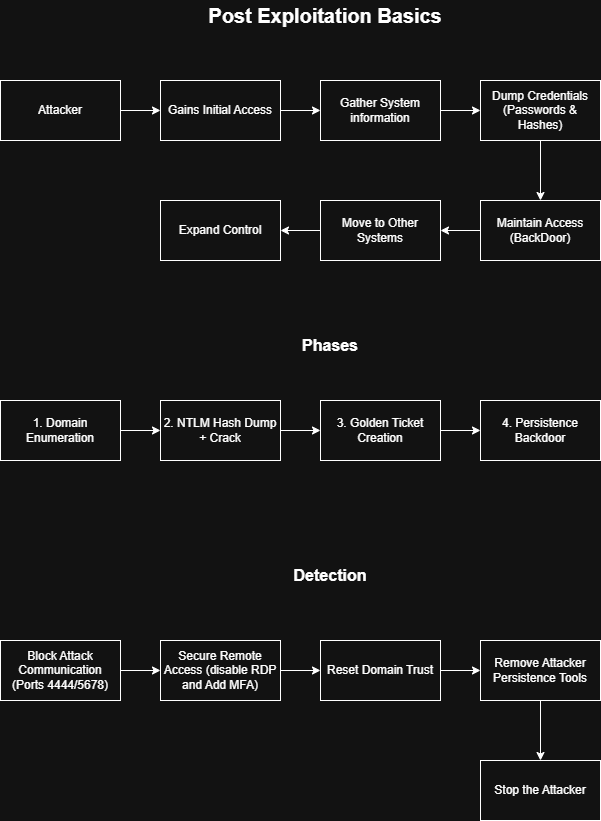

The diagram above was exported from draw.io. Its source (the exported page's mxGraphModel, read from the mxfile embedded in the PNG):
<mxGraphModel dx="1414" dy="743" grid="1" gridSize="10" guides="1" tooltips="1" connect="1" arrows="1" fold="1" page="1" pageScale="1" pageWidth="850" pageHeight="1100" math="0" shadow="0">
  <root>
    <mxCell id="0" />
    <mxCell id="1" parent="0" />
    <mxCell id="nj6xtwOssoenJTBKykV1-3" edge="1" parent="1" source="nj6xtwOssoenJTBKykV1-1" style="edgeStyle=orthogonalEdgeStyle;rounded=0;orthogonalLoop=1;jettySize=auto;html=1;exitX=1;exitY=0.5;exitDx=0;exitDy=0;" target="nj6xtwOssoenJTBKykV1-2">
      <mxGeometry relative="1" as="geometry" />
    </mxCell>
    <mxCell id="nj6xtwOssoenJTBKykV1-1" parent="1" style="rounded=0;whiteSpace=wrap;html=1;" value="Attacker" vertex="1">
      <mxGeometry height="60" width="120" x="40" y="120" as="geometry" />
    </mxCell>
    <mxCell id="nj6xtwOssoenJTBKykV1-5" edge="1" parent="1" source="nj6xtwOssoenJTBKykV1-2" style="edgeStyle=orthogonalEdgeStyle;rounded=0;orthogonalLoop=1;jettySize=auto;html=1;exitX=1;exitY=0.5;exitDx=0;exitDy=0;" target="nj6xtwOssoenJTBKykV1-4">
      <mxGeometry relative="1" as="geometry" />
    </mxCell>
    <mxCell id="nj6xtwOssoenJTBKykV1-2" parent="1" style="rounded=0;whiteSpace=wrap;html=1;" value="Gains Initial Access" vertex="1">
      <mxGeometry height="60" width="120" x="200" y="120" as="geometry" />
    </mxCell>
    <mxCell id="nj6xtwOssoenJTBKykV1-7" edge="1" parent="1" source="nj6xtwOssoenJTBKykV1-4" style="edgeStyle=orthogonalEdgeStyle;rounded=0;orthogonalLoop=1;jettySize=auto;html=1;exitX=1;exitY=0.5;exitDx=0;exitDy=0;" target="nj6xtwOssoenJTBKykV1-6">
      <mxGeometry relative="1" as="geometry" />
    </mxCell>
    <mxCell id="nj6xtwOssoenJTBKykV1-4" parent="1" style="rounded=0;whiteSpace=wrap;html=1;" value="Gather System information" vertex="1">
      <mxGeometry height="60" width="120" x="360" y="120" as="geometry" />
    </mxCell>
    <mxCell id="nj6xtwOssoenJTBKykV1-9" edge="1" parent="1" source="nj6xtwOssoenJTBKykV1-6" style="edgeStyle=orthogonalEdgeStyle;rounded=0;orthogonalLoop=1;jettySize=auto;html=1;exitX=0.5;exitY=1;exitDx=0;exitDy=0;entryX=0.5;entryY=0;entryDx=0;entryDy=0;" target="nj6xtwOssoenJTBKykV1-8">
      <mxGeometry relative="1" as="geometry" />
    </mxCell>
    <mxCell id="nj6xtwOssoenJTBKykV1-6" parent="1" style="rounded=0;whiteSpace=wrap;html=1;" value="Dump Credentials (Passwords &amp;amp; Hashes)" vertex="1">
      <mxGeometry height="60" width="120" x="520" y="120" as="geometry" />
    </mxCell>
    <mxCell id="nj6xtwOssoenJTBKykV1-11" edge="1" parent="1" source="nj6xtwOssoenJTBKykV1-8" style="edgeStyle=orthogonalEdgeStyle;rounded=0;orthogonalLoop=1;jettySize=auto;html=1;exitX=0;exitY=0.5;exitDx=0;exitDy=0;" target="nj6xtwOssoenJTBKykV1-10">
      <mxGeometry relative="1" as="geometry" />
    </mxCell>
    <mxCell id="nj6xtwOssoenJTBKykV1-8" parent="1" style="rounded=0;whiteSpace=wrap;html=1;" value="Maintain Access (BackDoor)" vertex="1">
      <mxGeometry height="60" width="120" x="520" y="240" as="geometry" />
    </mxCell>
    <mxCell id="nj6xtwOssoenJTBKykV1-13" edge="1" parent="1" source="nj6xtwOssoenJTBKykV1-10" style="edgeStyle=orthogonalEdgeStyle;rounded=0;orthogonalLoop=1;jettySize=auto;html=1;exitX=0;exitY=0.5;exitDx=0;exitDy=0;entryX=1;entryY=0.5;entryDx=0;entryDy=0;" target="nj6xtwOssoenJTBKykV1-12">
      <mxGeometry relative="1" as="geometry" />
    </mxCell>
    <mxCell id="nj6xtwOssoenJTBKykV1-10" parent="1" style="rounded=0;whiteSpace=wrap;html=1;" value="Move to Other Systems" vertex="1">
      <mxGeometry height="60" width="120" x="360" y="240" as="geometry" />
    </mxCell>
    <mxCell id="nj6xtwOssoenJTBKykV1-12" parent="1" style="rounded=0;whiteSpace=wrap;html=1;" value="Expand Control" vertex="1">
      <mxGeometry height="60" width="120" x="200" y="240" as="geometry" />
    </mxCell>
    <mxCell id="nj6xtwOssoenJTBKykV1-14" parent="1" style="text;html=1;whiteSpace=wrap;strokeColor=none;fillColor=none;align=center;verticalAlign=middle;rounded=0;" value="&lt;font style=&quot;font-size: 16px;&quot;&gt;&lt;b&gt;Phases&lt;/b&gt;&lt;/font&gt;" vertex="1">
      <mxGeometry height="30" width="60" x="340" y="370" as="geometry" />
    </mxCell>
    <mxCell id="nj6xtwOssoenJTBKykV1-19" edge="1" parent="1" source="nj6xtwOssoenJTBKykV1-15" style="edgeStyle=orthogonalEdgeStyle;rounded=0;orthogonalLoop=1;jettySize=auto;html=1;exitX=1;exitY=0.5;exitDx=0;exitDy=0;" target="nj6xtwOssoenJTBKykV1-16">
      <mxGeometry relative="1" as="geometry" />
    </mxCell>
    <mxCell id="nj6xtwOssoenJTBKykV1-15" parent="1" style="rounded=0;whiteSpace=wrap;html=1;" value="1. Domain Enumeration" vertex="1">
      <mxGeometry height="60" width="120" x="40" y="440" as="geometry" />
    </mxCell>
    <mxCell id="nj6xtwOssoenJTBKykV1-20" edge="1" parent="1" source="nj6xtwOssoenJTBKykV1-16" style="edgeStyle=orthogonalEdgeStyle;rounded=0;orthogonalLoop=1;jettySize=auto;html=1;exitX=1;exitY=0.5;exitDx=0;exitDy=0;" target="nj6xtwOssoenJTBKykV1-17">
      <mxGeometry relative="1" as="geometry" />
    </mxCell>
    <mxCell id="nj6xtwOssoenJTBKykV1-16" parent="1" style="rounded=0;whiteSpace=wrap;html=1;" value="2. NTLM Hash Dump + Crack" vertex="1">
      <mxGeometry height="60" width="120" x="200" y="440" as="geometry" />
    </mxCell>
    <mxCell id="nj6xtwOssoenJTBKykV1-21" edge="1" parent="1" source="nj6xtwOssoenJTBKykV1-17" style="edgeStyle=orthogonalEdgeStyle;rounded=0;orthogonalLoop=1;jettySize=auto;html=1;exitX=1;exitY=0.5;exitDx=0;exitDy=0;entryX=0;entryY=0.5;entryDx=0;entryDy=0;" target="nj6xtwOssoenJTBKykV1-18">
      <mxGeometry relative="1" as="geometry" />
    </mxCell>
    <mxCell id="nj6xtwOssoenJTBKykV1-17" parent="1" style="rounded=0;whiteSpace=wrap;html=1;" value="3. Golden Ticket Creation" vertex="1">
      <mxGeometry height="60" width="120" x="360" y="440" as="geometry" />
    </mxCell>
    <mxCell id="nj6xtwOssoenJTBKykV1-18" parent="1" style="rounded=0;whiteSpace=wrap;html=1;" value="4. Persistence Backdoor" vertex="1">
      <mxGeometry height="60" width="120" x="520" y="440" as="geometry" />
    </mxCell>
    <mxCell id="nj6xtwOssoenJTBKykV1-22" parent="1" style="text;html=1;whiteSpace=wrap;strokeColor=none;fillColor=none;align=center;verticalAlign=middle;rounded=0;" value="&lt;font style=&quot;font-size: 16px;&quot;&gt;&lt;b&gt;Detection&lt;/b&gt;&lt;/font&gt;" vertex="1">
      <mxGeometry height="30" width="60" x="340" y="600" as="geometry" />
    </mxCell>
    <mxCell id="nj6xtwOssoenJTBKykV1-28" edge="1" parent="1" source="nj6xtwOssoenJTBKykV1-23" style="edgeStyle=orthogonalEdgeStyle;rounded=0;orthogonalLoop=1;jettySize=auto;html=1;exitX=1;exitY=0.5;exitDx=0;exitDy=0;" target="nj6xtwOssoenJTBKykV1-24">
      <mxGeometry relative="1" as="geometry" />
    </mxCell>
    <mxCell id="nj6xtwOssoenJTBKykV1-23" parent="1" style="rounded=0;whiteSpace=wrap;html=1;" value="Block Attack Communication (Ports 4444/5678)" vertex="1">
      <mxGeometry height="60" width="120" x="40" y="680" as="geometry" />
    </mxCell>
    <mxCell id="nj6xtwOssoenJTBKykV1-29" edge="1" parent="1" source="nj6xtwOssoenJTBKykV1-24" style="edgeStyle=orthogonalEdgeStyle;rounded=0;orthogonalLoop=1;jettySize=auto;html=1;exitX=1;exitY=0.5;exitDx=0;exitDy=0;entryX=0;entryY=0.5;entryDx=0;entryDy=0;" target="nj6xtwOssoenJTBKykV1-25">
      <mxGeometry relative="1" as="geometry" />
    </mxCell>
    <mxCell id="nj6xtwOssoenJTBKykV1-24" parent="1" style="rounded=0;whiteSpace=wrap;html=1;" value="Secure Remote Access (disable RDP and Add MFA)" vertex="1">
      <mxGeometry height="60" width="120" x="200" y="680" as="geometry" />
    </mxCell>
    <mxCell id="nj6xtwOssoenJTBKykV1-30" edge="1" parent="1" source="nj6xtwOssoenJTBKykV1-25" style="edgeStyle=orthogonalEdgeStyle;rounded=0;orthogonalLoop=1;jettySize=auto;html=1;exitX=1;exitY=0.5;exitDx=0;exitDy=0;" target="nj6xtwOssoenJTBKykV1-26">
      <mxGeometry relative="1" as="geometry" />
    </mxCell>
    <mxCell id="nj6xtwOssoenJTBKykV1-25" parent="1" style="rounded=0;whiteSpace=wrap;html=1;" value="Reset Domain Trust" vertex="1">
      <mxGeometry height="60" width="120" x="360" y="680" as="geometry" />
    </mxCell>
    <mxCell id="nj6xtwOssoenJTBKykV1-31" edge="1" parent="1" source="nj6xtwOssoenJTBKykV1-26" style="edgeStyle=orthogonalEdgeStyle;rounded=0;orthogonalLoop=1;jettySize=auto;html=1;exitX=0.5;exitY=1;exitDx=0;exitDy=0;entryX=0.5;entryY=0;entryDx=0;entryDy=0;" target="nj6xtwOssoenJTBKykV1-27">
      <mxGeometry relative="1" as="geometry" />
    </mxCell>
    <mxCell id="nj6xtwOssoenJTBKykV1-26" parent="1" style="rounded=0;whiteSpace=wrap;html=1;" value="Remove Attacker Persistence Tools" vertex="1">
      <mxGeometry height="60" width="120" x="520" y="680" as="geometry" />
    </mxCell>
    <mxCell id="nj6xtwOssoenJTBKykV1-27" parent="1" style="rounded=0;whiteSpace=wrap;html=1;" value="Stop the Attacker" vertex="1">
      <mxGeometry height="60" width="120" x="520" y="800" as="geometry" />
    </mxCell>
    <mxCell id="nj6xtwOssoenJTBKykV1-32" parent="1" style="text;html=1;whiteSpace=wrap;strokeColor=none;fillColor=none;align=center;verticalAlign=middle;rounded=0;" value="&lt;b&gt;&lt;font style=&quot;font-size: 20px;&quot;&gt;Post Exploitation Basics&lt;/font&gt;&lt;/b&gt;" vertex="1">
      <mxGeometry height="30" width="410" x="160" y="40" as="geometry" />
    </mxCell>
  </root>
</mxGraphModel>